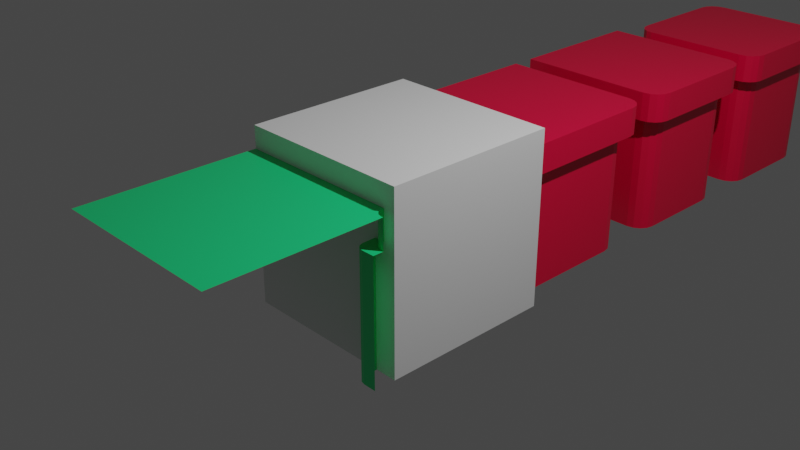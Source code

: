 # Source: blocks.blend  (saved by Blender 2.93.21; exported with 4.5.12 LTS)
import bpy
from mathutils import Matrix  # noqa: F401  (used for matrix-valued properties, if any)

bpy.ops.wm.read_factory_settings(use_empty=True)
scene = bpy.context.scene
scene.name = 'Scene'

# ---- collections
col_collection = bpy.data.collections.new('Collection'); scene.collection.children.link(col_collection)

# ---- materials (node trees are filled in below, after node groups)
mat_material_001 = bpy.data.materials.new('Material.001')
mat_material_001.alpha_threshold = 0.0
mat_material_001.use_transparent_shadow = False
mat_material_001.line_color = (0.0, 0.0, 0.0, 1.0)
mat_material_002 = bpy.data.materials.new('Material.002')
mat_material_002.alpha_threshold = 0.0
mat_material_002.use_transparent_shadow = False
mat_material_002.line_color = (0.0, 0.0, 0.0, 1.0)
mat_material_003 = bpy.data.materials.new('Material.003')
mat_material_003.alpha_threshold = 0.0
mat_material_003.use_transparent_shadow = False
mat_material_003.line_color = (0.0, 0.0, 0.0, 1.0)
mat_material_005 = bpy.data.materials.new('Material.005')
mat_material_005.alpha_threshold = 0.0
mat_material_005.use_transparent_shadow = False
mat_material_005.line_color = (0.0, 0.0, 0.0, 1.0)
mat_material_008 = bpy.data.materials.new('Material.008')
mat_material_008.alpha_threshold = 0.0
mat_material_008.use_transparent_shadow = False
mat_material_008.line_color = (0.0, 0.0, 0.0, 1.0)

# ---- material node trees
mat_material_001.use_nodes = True; mat_material_001.node_tree.nodes.clear()
_N = mat_material_001.node_tree.nodes; _L = mat_material_001.node_tree.links
n0 = _N.new('ShaderNodeOutputMaterial'); n0.name = 'Material Output'; n0.location = (300, 300)
n1 = _N.new('ShaderNodeBsdfPrincipled'); n1.name = 'Principled BSDF'; n1.location = (10, 300)
n1.distribution = 'GGX'
n1.subsurface_method = 'BURLEY'
n1.inputs[2].default_value = 0.4
n1.inputs[3].default_value = 1.45
n1.inputs[27].default_value = (0.0, 0.0, 0.0, 1.0)
n1.inputs[28].default_value = 1.0
_L.new(n1.outputs[0], n0.inputs[0])
n0.is_active_output = True
mat_material_002.use_nodes = True; mat_material_002.node_tree.nodes.clear()
_N = mat_material_002.node_tree.nodes; _L = mat_material_002.node_tree.links
n0 = _N.new('ShaderNodeOutputMaterial'); n0.name = 'Material Output'; n0.location = (300, 300)
n1 = _N.new('ShaderNodeBsdfPrincipled'); n1.name = 'Principled BSDF'; n1.location = (10, 300)
n1.distribution = 'GGX'
n1.subsurface_method = 'BURLEY'
n1.inputs[0].default_value = (0.8, 0.0, 0.04897, 1.0)
n1.inputs[2].default_value = 0.4
n1.inputs[3].default_value = 1.45
n1.inputs[27].default_value = (0.0, 0.0, 0.0, 1.0)
n1.inputs[28].default_value = 1.0
_L.new(n1.outputs[0], n0.inputs[0])
n0.is_active_output = True
mat_material_003.use_nodes = True; mat_material_003.node_tree.nodes.clear()
_N = mat_material_003.node_tree.nodes; _L = mat_material_003.node_tree.links
n0 = _N.new('ShaderNodeOutputMaterial'); n0.name = 'Material Output'; n0.location = (300, 300)
n1 = _N.new('ShaderNodeBsdfPrincipled'); n1.name = 'Principled BSDF'; n1.location = (10, 300)
n1.distribution = 'GGX'
n1.subsurface_method = 'BURLEY'
n1.inputs[0].default_value = (0.01383, 0.8, 0.2462, 1.0)
n1.inputs[2].default_value = 0.4
n1.inputs[3].default_value = 1.45
n1.inputs[27].default_value = (0.0, 0.0, 0.0, 1.0)
n1.inputs[28].default_value = 1.0
_L.new(n1.outputs[0], n0.inputs[0])
n0.is_active_output = True
mat_material_005.use_nodes = True; mat_material_005.node_tree.nodes.clear()
_N = mat_material_005.node_tree.nodes; _L = mat_material_005.node_tree.links
n0 = _N.new('ShaderNodeOutputMaterial'); n0.name = 'Material Output'; n0.location = (300, 300)
n1 = _N.new('ShaderNodeBsdfPrincipled'); n1.name = 'Principled BSDF'; n1.location = (10, 300)
n1.distribution = 'GGX'
n1.subsurface_method = 'BURLEY'
n1.inputs[0].default_value = (0.8, 0.0, 0.04897, 1.0)
n1.inputs[2].default_value = 0.4
n1.inputs[3].default_value = 1.45
n1.inputs[27].default_value = (0.0, 0.0, 0.0, 1.0)
n1.inputs[28].default_value = 1.0
_L.new(n1.outputs[0], n0.inputs[0])
n0.is_active_output = True
mat_material_008.use_nodes = True; mat_material_008.node_tree.nodes.clear()
_N = mat_material_008.node_tree.nodes; _L = mat_material_008.node_tree.links
n0 = _N.new('ShaderNodeOutputMaterial'); n0.name = 'Material Output'; n0.location = (300, 300)
n1 = _N.new('ShaderNodeBsdfPrincipled'); n1.name = 'Principled BSDF'; n1.location = (10, 300)
n1.distribution = 'GGX'
n1.subsurface_method = 'BURLEY'
n1.inputs[0].default_value = (0.8, 0.0, 0.04897, 1.0)
n1.inputs[2].default_value = 0.4
n1.inputs[3].default_value = 1.45
n1.inputs[27].default_value = (0.0, 0.0, 0.0, 1.0)
n1.inputs[28].default_value = 1.0
_L.new(n1.outputs[0], n0.inputs[0])
n0.is_active_output = True

# ---- world
world_world = bpy.data.worlds.new('World'); scene.world = world_world
world_world.use_nodes = True; world_world.node_tree.nodes.clear()
_N = world_world.node_tree.nodes; _L = world_world.node_tree.links
n0 = _N.new('ShaderNodeOutputWorld'); n0.name = 'World Output'; n0.location = (300, 300)
n1 = _N.new('ShaderNodeBackground'); n1.name = 'Background'; n1.location = (10, 300)
n1.inputs[0].default_value = (0.05088, 0.05088, 0.05088, 1.0)
_L.new(n1.outputs[0], n0.inputs[0])
n0.is_active_output = True
world_world.color = (0.05088, 0.05088, 0.05088)
world_world.use_sun_shadow = False
world_world.sun_shadow_jitter_overblur = 0.0

# ---- cameras
cam_camera = bpy.data.cameras.new('Camera')
cam_camera.clip_end = 100.0
cam_camera.ortho_scale = 7.314

# ---- lights
light_light = bpy.data.lights.new('Light', 'POINT')
light_light.transmission_factor = 0.0
light_light.energy = 1000.0
light_light.shadow_soft_size = 0.1
light_light.shadow_maximum_resolution = 0.006
light_light.use_absolute_resolution = True

# ---- meshes
me_cube_001 = bpy.data.meshes.new('Cube.001')
me_cube_001.from_pydata([(-1.0, -1.0, -1.0), (-1.0, -1.0, 1.0), (-1.0, 1.0, -1.0), (-1.0, 1.0, 1.0), (1.0, -1.0, -1.0), (1.0, -1.0, 1.0), (1.0, 1.0, -1.0), (1.0, 1.0, 1.0)], [], [(0, 1, 3, 2), (2, 3, 7, 6), (6, 7, 5, 4), (4, 5, 1, 0), (2, 6, 4, 0), (7, 3, 1, 5)])
_uv = me_cube_001.uv_layers.new(name='UVMap')
_uv.uv.foreach_set('vector', [0.375, 0.0, 0.625, 0.0, 0.625, 0.25, 0.375, 0.25, 0.375, 0.25, 0.625, 0.25, 0.625, 0.5, 0.375, 0.5, 0.375, 0.5, 0.625, 0.5, 0.625, 0.75, 0.375, 0.75, 0.375, 0.75, 0.625, 0.75, 0.625, 1.0, 0.375, 1.0, 0.125, 0.5, 0.375, 0.5, 0.375, 0.75, 0.125, 0.75, 0.625, 0.5, 0.875, 0.5, 0.875, 0.75, 0.625, 0.75])
me_cube_001.use_remesh_fix_poles = True
me_cube_001.use_remesh_preserve_attributes = False
me_cube_001.update()
me_cube_002 = bpy.data.meshes.new('Cube.002')
me_cube_002.from_pydata([(0.75, 1.0, 0.4159), (0.8688, 1.0, 0.75), (0.8688, 1.0, 0.4159), (-1.0, -1.0, 0.75), (0.8688, -1.0, 0.75), (-1.0, 1.0, 0.75), (0.75, -1.0, 0.4159), (0.75, 1.0, -1.0), (0.75, -1.0, -1.0), (0.8688, -1.0, 0.4159)], [], [(4, 1, 5, 3), (7, 0, 6, 8), (6, 0, 2, 9), (9, 2, 1, 4)])
_uv = me_cube_002.uv_layers.new(name='UVMap')
_uv.uv.foreach_set('vector', [0.625, 0.7205, 0.625, 0.5, 0.8455, 0.5, 0.8455, 0.7205, 0.4062, 0.5, 0.5832, 0.5, 0.5832, 0.7188, 0.4062, 0.7188, 0.5832, 0.7188, 0.5832, 0.5, 0.5832, 0.5, 0.5832, 0.7205, 0.5832, 0.7205, 0.5832, 0.5, 0.625, 0.5, 0.625, 0.7205])
me_cube_002.materials.append(mat_material_001)
me_cube_002.use_remesh_preserve_volume = False
me_cube_002.use_remesh_preserve_attributes = False
me_cube_002.use_mirror_vertex_groups = False
me_cube_002.update()
me_cube_003 = bpy.data.meshes.new('Cube.003')
me_cube_003.from_pydata([(-1.0, -1.0, 0.75), (0.8688, -1.0, 0.75), (-1.0, 0.8688, 0.75), (0.75, -1.0, 0.4159), (-0.07824, -0.07824, 0.75), (0.75, -1.0, -1.0), (-1.0, 0.75, -1.0), (-1.0, 0.75, 0.4159), (0.8688, -1.0, 0.4159), (-1.0, 0.8688, 0.4159), (0.75, 0.5312, 0.4159), (0.5312, 0.75, 0.4159), (0.7333, 0.6149, 0.4159), (0.6859, 0.6859, 0.4159), (0.6149, 0.7333, 0.4159), (0.8688, 0.6506, 0.75), (0.6506, 0.8688, 0.75), (0.8522, 0.7341, 0.75), (0.8049, 0.8049, 0.75), (0.7341, 0.8522, 0.75), (0.65, 0.8688, 0.4159), (0.8688, 0.65, 0.4159), (0.7337, 0.8522, 0.4159), (0.8047, 0.8047, 0.4159), (0.8522, 0.7337, 0.4159), (0.5318, 0.75, -1.0), (0.75, 0.5318, -1.0), (0.6153, 0.7334, -1.0), (0.6861, 0.6861, -1.0), (0.7334, 0.6153, -1.0)], [], [(1, 15, 4), (6, 7, 11, 25), (2, 16, 20, 9), (26, 10, 3, 5), (8, 21, 15, 1), (3, 10, 21, 8), (11, 20, 22, 14), (14, 22, 23, 13), (13, 23, 24, 12), (12, 24, 21, 10), (10, 26, 29, 12), (12, 29, 28, 13), (13, 28, 27, 14), (14, 27, 25, 11), (15, 21, 24, 17), (17, 24, 23, 18), (18, 23, 22, 19), (19, 22, 20, 16), (9, 20, 11, 7), (15, 17, 4), (17, 18, 4), (18, 19, 4), (19, 16, 4), (16, 2, 4), (2, 0, 4), (0, 1, 4)])
_uv = me_cube_003.uv_layers.new(name='UVMap')
_uv.uv.foreach_set('vector', [0.625, 0.7205, 0.625, 0.5257, 0.7367, 0.6117, 0.4062, 0.2812, 0.5832, 0.2812, 0.5832, 0.4726, 0.4062, 0.4727, 0.625, 0.2795, 0.625, 0.4743, 0.5832, 0.4742, 0.5832, 0.2795, 0.4062, 0.5273, 0.5832, 0.5274, 0.5832, 0.7188, 0.4062, 0.7188, 0.5832, 0.7205, 0.5832, 0.5258, 0.625, 0.5257, 0.625, 0.7205, 0.5832, 0.7188, 0.5832, 0.5274, 0.5832, 0.5258, 0.5832, 0.7205, 0.5832, 0.4726, 0.5832, 0.4742, 0.5832, 0.485, 0.5832, 0.484, 0.5832, 0.484, 0.5832, 0.485, 0.5832, 0.5, 0.5832, 0.5, 0.5832, 0.5, 0.5832, 0.5, 0.5832, 0.515, 0.5832, 0.516, 0.5832, 0.516, 0.5832, 0.515, 0.5832, 0.5258, 0.5832, 0.5274, 0.5832, 0.5274, 0.4062, 0.5273, 0.4062, 0.5168, 0.5832, 0.516, 0.5832, 0.516, 0.4062, 0.5168, 0.4062, 0.5, 0.5832, 0.5, 0.5832, 0.5, 0.4062, 0.5, 0.4062, 0.4832, 0.5832, 0.484, 0.5832, 0.484, 0.4062, 0.4832, 0.4062, 0.4727, 0.5832, 0.4726, 0.625, 0.5257, 0.5832, 0.5258, 0.5832, 0.515, 0.625, 0.5159, 0.625, 0.5159, 0.5832, 0.515, 0.5832, 0.5, 0.625, 0.5, 0.625, 0.5, 0.5832, 0.5, 0.5832, 0.485, 0.625, 0.4841, 0.625, 0.4841, 0.5832, 0.485, 0.5832, 0.4742, 0.625, 0.4743, 0.5832, 0.2795, 0.5832, 0.4742, 0.5832, 0.4726, 0.5832, 0.2812, 0.625, 0.5257, 0.627, 0.5159, 0.7367, 0.6117, 0.627, 0.5159, 0.6325, 0.5075, 0.7367, 0.6117, 0.6325, 0.5075, 0.6409, 0.502, 0.7367, 0.6117, 0.6409, 0.502, 0.6507, 0.5, 0.7367, 0.6117, 0.6507, 0.5, 0.8455, 0.5, 0.7367, 0.6117, 0.8455, 0.5, 0.8455, 0.7205, 0.7367, 0.6117, 0.8455, 0.7205, 0.625, 0.7205, 0.7367, 0.6117])
me_cube_003.materials.append(mat_material_002)
me_cube_003.use_remesh_preserve_volume = False
me_cube_003.use_remesh_preserve_attributes = False
me_cube_003.use_mirror_vertex_groups = False
me_cube_003.update()
me_cube_004 = bpy.data.meshes.new('Cube.004')
me_cube_004.from_pydata([(-1.0, -1.0, 0.75), (0.8688, -1.0, 0.75), (-1.0, 1.0, 0.75), (0.75, -1.0, 0.4159), (0.75, -1.0, -1.0), (0.8688, -1.0, 0.4159), (1.0, -0.75, 0.4159), (1.0, -0.8688, 0.75), (1.0, -0.8688, 0.4159), (1.0, 1.0, 0.75), (1.0, -0.75, -1.0), (0.8499, -0.75, 0.4159), (0.75, -0.8499, 0.4159), (0.7999, -0.7634, 0.4159), (0.7634, -0.7999, 0.4159), (0.8496, -0.75, -1.0), (0.75, -0.8496, -1.0), (0.7998, -0.7633, -1.0), (0.7633, -0.7998, -1.0), (0.8688, -0.9687, 0.4159), (0.9687, -0.8688, 0.4159), (0.8822, -0.9188, 0.4159), (0.9188, -0.8822, 0.4159), (0.8688, -0.9684, 0.75), (0.9684, -0.8688, 0.75), (0.8688, -0.7767, 0.75), (0.7767, -0.8688, 0.75), (0.8822, -0.9186, 0.75), (0.9186, -0.8822, 0.75), (0.8694, -0.8694, 0.75), (0.9664, 0.04778, 0.75), (-0.04778, -0.9664, 0.75)], [], [(0, 1, 31), (26, 25, 2), (6, 8, 20, 11), (23, 1, 5, 19), (8, 7, 24, 20), (12, 3, 4, 16), (5, 3, 12, 19), (25, 24, 30), (12, 16, 18, 14), (14, 18, 17, 13), (13, 17, 15, 11), (20, 24, 28, 22), (22, 28, 27, 21), (21, 27, 23, 19), (19, 12, 14, 21), (21, 14, 13, 22), (22, 13, 11, 20), (11, 15, 10, 6), (25, 9, 2), (0, 26, 2), (23, 27, 29), (27, 28, 29), (28, 24, 29), (24, 25, 29), (25, 26, 29), (26, 23, 29), (24, 7, 30), (7, 9, 30), (9, 25, 30), (1, 23, 31), (23, 26, 31), (26, 0, 31)])
_uv = me_cube_004.uv_layers.new(name='UVMap')
_uv.uv.foreach_set('vector', [0.8455, 0.7205, 0.625, 0.7205, 0.7332, 0.7168, 0.6359, 0.706, 0.625, 0.6959, 0.7361, 0.6022, 0.5832, 0.5, 0.5832, 0.5, 0.5832, 0.5035, 0.5832, 0.5086, 0.625, 0.717, 0.625, 0.7205, 0.5832, 0.7205, 0.5832, 0.717, 0.5832, 0.5, 0.625, 0.7205, 0.625, 0.7205, 0.5832, 0.5526, 0.5832, 0.7101, 0.5832, 0.7188, 0.4062, 0.7188, 0.4062, 0.7023, 0.5832, 0.7205, 0.5832, 0.7188, 0.5832, 0.7101, 0.5832, 0.717, 0.6359, 0.5145, 0.625, 0.5035, 0.7332, 0.5106, 0.5832, 0.7101, 0.4062, 0.7023, 0.4062, 0.6969, 0.5832, 0.7073, 0.5832, 0.7073, 0.4062, 0.6969, 0.4062, 0.6914, 0.5832, 0.7044, 0.5832, 0.5, 0.4062, 0.7188, 0.4062, 0.7188, 0.5832, 0.5, 0.5832, 0.5526, 0.625, 0.7205, 0.625, 0.7205, 0.5832, 0.6366, 0.5832, 0.706, 0.625, 0.706, 0.625, 0.7115, 0.5832, 0.7115, 0.5832, 0.7115, 0.625, 0.7115, 0.625, 0.717, 0.5832, 0.717, 0.5832, 0.717, 0.5832, 0.7101, 0.5832, 0.7068, 0.5832, 0.7112, 0.5832, 0.7112, 0.5832, 0.7068, 0.5832, 0.7048, 0.5832, 0.706, 0.5832, 0.5095, 0.5832, 0.5122, 0.5832, 0.5086, 0.5832, 0.5035, 0.5832, 0.5, 0.4062, 0.7188, 0.4062, 0.7188, 0.5832, 0.5, 0.625, 0.6959, 0.625, 0.5, 0.7361, 0.6022, 0.8455, 0.706, 0.6359, 0.706, 0.7361, 0.6022, 0.625, 0.717, 0.625, 0.7115, 0.6275, 0.7084, 0.625, 0.7115, 0.625, 0.7075, 0.6275, 0.7084, 0.625, 0.7075, 0.625, 0.706, 0.6275, 0.7084, 0.625, 0.706, 0.625, 0.706, 0.6275, 0.7084, 0.625, 0.706, 0.6359, 0.706, 0.6275, 0.7084, 0.6359, 0.706, 0.625, 0.717, 0.6275, 0.7084, 0.625, 0.5035, 0.625, 0.5, 0.7332, 0.5106, 0.625, 0.5, 0.8455, 0.5145, 0.7332, 0.5106, 0.8455, 0.5145, 0.6359, 0.5145, 0.7332, 0.5106, 0.625, 0.7205, 0.625, 0.717, 0.7332, 0.7168, 0.625, 0.717, 0.6359, 0.706, 0.7332, 0.7168, 0.6359, 0.706, 0.8455, 0.7205, 0.7332, 0.7168])
me_cube_004.materials.append(mat_material_003)
me_cube_004.use_remesh_preserve_volume = False
me_cube_004.use_remesh_preserve_attributes = False
me_cube_004.use_mirror_vertex_groups = False
me_cube_004.update()
me_cube_005 = bpy.data.meshes.new('Cube.005')
me_cube_005.from_pydata([(-1.0, 0.8688, 0.75), (-1.0, 0.75, -1.0), (-1.0, 0.75, 0.4159), (-1.0, 0.8688, 0.4159), (0.75, 0.5312, 0.4159), (0.5312, 0.75, 0.4159), (0.7333, 0.6149, 0.4159), (0.6859, 0.6859, 0.4159), (0.6149, 0.7333, 0.4159), (0.8688, 0.6506, 0.75), (0.65, 0.8688, 0.4159), (0.8688, 0.65, 0.4159), (0.7337, 0.8522, 0.4159), (0.8047, 0.8047, 0.4159), (0.8522, 0.7337, 0.4159), (0.5318, 0.75, -1.0), (0.75, 0.5318, -1.0), (0.6153, 0.7334, -1.0), (0.6861, 0.6861, -1.0), (0.7334, 0.6153, -1.0), (-1.0, -0.8688, 0.75), (-1.0, -0.75, 0.4159), (-1.0, -0.75, -1.0), (-1.0, -0.8688, 0.4159), (0.5312, -0.75, 0.4159), (0.75, -0.5312, 0.4159), (0.6149, -0.7333, 0.4159), (0.6859, -0.6859, 0.4159), (0.7333, -0.6149, 0.4159), (0.8688, -0.6506, 0.75), (0.8688, -0.65, 0.4159), (0.65, -0.8688, 0.4159), (0.8522, -0.7337, 0.4159), (0.8047, -0.8047, 0.4159), (0.7337, -0.8522, 0.4159), (0.75, -0.5318, -1.0), (0.5318, -0.75, -1.0), (0.7334, -0.6153, -1.0), (0.6861, -0.6861, -1.0), (0.6153, -0.7334, -1.0), (0.7341, -0.8522, 0.75), (0.8522, -0.7341, 0.75), (0.8049, -0.8049, 0.75), (0.6506, 0.8688, 0.75), (0.8522, 0.7341, 0.75), (0.8049, 0.8049, 0.75), (0.75, 0.8413, 0.4159), (0.7341, 0.8522, 0.75), (0.6506, -0.8688, 0.75), (0.75, -0.8413, 0.4159), (0.75, -0.6316, 0.4159), (0.75, -0.75, 0.4159), (0.75, 0.6316, 0.4159), (0.75, 0.75, 0.4159), (-0.09218, 1.698e-08, 0.75), (0.8051, -4.312e-09, 0.4159)], [], [(1, 2, 5, 15), (10, 3, 0, 43), (5, 10, 12, 8), (8, 12, 46, 53, 7), (7, 53, 52, 6), (4, 6, 52), (16, 19, 6, 4), (6, 19, 18, 7), (7, 18, 17, 8), (8, 17, 15, 5), (11, 14, 44, 9), (44, 14, 13, 45), (45, 13, 46, 12, 47), (47, 12, 10, 43), (3, 10, 5, 2), (36, 24, 21, 22), (20, 23, 31, 48), (21, 24, 31, 23), (50, 28, 25), (51, 27, 28, 50), (49, 34, 26, 27, 51), (26, 34, 31, 24), (24, 36, 39, 26), (26, 39, 38, 27), (27, 38, 37, 28), (25, 28, 37, 35), (48, 31, 34, 40), (40, 34, 49, 33, 42), (33, 32, 41, 42), (29, 41, 32, 30), (16, 4, 25, 35), (11, 9, 29, 30), (9, 44, 54), (44, 45, 54), (45, 47, 54), (47, 43, 54), (43, 0, 54), (0, 20, 54), (20, 48, 54), (48, 40, 54), (40, 42, 54), (42, 41, 54), (41, 29, 54), (29, 9, 54), (11, 30, 55), (30, 32, 55), (32, 33, 55), (33, 49, 55), (49, 51, 55), (51, 50, 55), (50, 25, 55), (25, 4, 55), (4, 52, 55), (52, 53, 55), (53, 46, 55), (46, 13, 55), (13, 14, 55), (14, 11, 55)])
_uv = me_cube_005.uv_layers.new(name='UVMap')
_uv.uv.foreach_set('vector', [0.4062, 0.2812, 0.5832, 0.2812, 0.5832, 0.4726, 0.4062, 0.4727, 0.5832, 0.4742, 0.5832, 0.2795, 0.625, 0.2795, 0.625, 0.4743, 0.5832, 0.4726, 0.5832, 0.4742, 0.5832, 0.485, 0.5832, 0.484, 0.5832, 0.484, 0.5832, 0.485, 0.5832, 0.4884, 0.5832, 0.5, 0.5832, 0.5, 0.5832, 0.5, 0.5832, 0.5, 0.5832, 0.5158, 0.5832, 0.516, 0.5832, 0.5274, 0.5832, 0.516, 0.5832, 0.5158, 0.4062, 0.5273, 0.4062, 0.5168, 0.5832, 0.516, 0.5832, 0.5274, 0.5832, 0.516, 0.4062, 0.5168, 0.4062, 0.5, 0.5832, 0.5, 0.5832, 0.5, 0.4062, 0.5, 0.4062, 0.4832, 0.5832, 0.484, 0.5832, 0.484, 0.4062, 0.4832, 0.4062, 0.4727, 0.5832, 0.4726, 0.5832, 0.5258, 0.5832, 0.515, 0.625, 0.5159, 0.625, 0.5257, 0.625, 0.5159, 0.5832, 0.515, 0.5832, 0.5, 0.625, 0.5, 0.625, 0.5, 0.5832, 0.5, 0.5832, 0.4884, 0.5832, 0.485, 0.625, 0.4841, 0.625, 0.4841, 0.5832, 0.485, 0.5832, 0.4742, 0.625, 0.4743, 0.5832, 0.2795, 0.5832, 0.4742, 0.5832, 0.4726, 0.5832, 0.2812, 0.4062, 0.5273, 0.5832, 0.5274, 0.5832, 0.7188, 0.4062, 0.7188, 0.625, 0.7205, 0.5832, 0.7205, 0.5832, 0.7205, 0.625, 0.7205, 0.5832, 0.7188, 0.5832, 0.5274, 0.5832, 0.5258, 0.5832, 0.7205, 0.5832, 0.4842, 0.5832, 0.484, 0.5832, 0.4726, 0.5832, 0.5, 0.5832, 0.5, 0.5832, 0.484, 0.5832, 0.4842, 0.5832, 0.5116, 0.5832, 0.515, 0.5832, 0.516, 0.5832, 0.5, 0.5832, 0.5, 0.5832, 0.516, 0.5832, 0.515, 0.5832, 0.5258, 0.5832, 0.5274, 0.5832, 0.5274, 0.4062, 0.5273, 0.4062, 0.5168, 0.5832, 0.516, 0.5832, 0.516, 0.4062, 0.5168, 0.4062, 0.5, 0.5832, 0.5, 0.5832, 0.5, 0.4062, 0.5, 0.4062, 0.4832, 0.5832, 0.484, 0.5832, 0.4726, 0.5832, 0.484, 0.4062, 0.4832, 0.4062, 0.4727, 0.625, 0.5257, 0.5832, 0.5258, 0.5832, 0.5258, 0.625, 0.5159, 0.625, 0.5159, 0.5832, 0.515, 0.5832, 0.515, 0.5832, 0.515, 0.625, 0.5, 0.5832, 0.5, 0.5832, 0.5, 0.625, 0.4841, 0.625, 0.5, 0.625, 0.4743, 0.625, 0.4841, 0.5832, 0.485, 0.5832, 0.4742, 0.4062, 0.5273, 0.5832, 0.5274, 0.5832, 0.4726, 0.4062, 0.4727, 0.5832, 0.5258, 0.625, 0.5257, 0.625, 0.4743, 0.5832, 0.4742, 0.625, 0.5257, 0.625, 0.5159, 0.625, 0.5, 0.625, 0.5159, 0.625, 0.5, 0.625, 0.5, 0.625, 0.5, 0.625, 0.4841, 0.625, 0.5, 0.625, 0.4841, 0.625, 0.4743, 0.625, 0.5, 0.625, 0.4743, 0.625, 0.2795, 0.625, 0.5, 0.625, 0.2795, 0.625, 0.7205, 0.625, 0.5, 0.625, 0.7205, 0.625, 0.5257, 0.625, 0.5, 0.625, 0.5257, 0.625, 0.5159, 0.625, 0.5, 0.625, 0.5159, 0.625, 0.5, 0.625, 0.5, 0.625, 0.5, 0.625, 0.4841, 0.625, 0.5, 0.625, 0.4841, 0.625, 0.4743, 0.625, 0.5, 0.625, 0.4743, 0.625, 0.5257, 0.625, 0.5, 0.5832, 0.5258, 0.5832, 0.4742, 0.5832, 0.5, 0.5832, 0.4742, 0.5832, 0.485, 0.5832, 0.5, 0.5832, 0.485, 0.5832, 0.5, 0.5832, 0.5, 0.5832, 0.5, 0.5832, 0.515, 0.5832, 0.5, 0.5832, 0.515, 0.5832, 0.5, 0.5832, 0.5, 0.5832, 0.5, 0.5832, 0.4842, 0.5832, 0.5, 0.5832, 0.4842, 0.5832, 0.4726, 0.5832, 0.5, 0.5832, 0.4726, 0.5832, 0.5274, 0.5832, 0.5, 0.5832, 0.5274, 0.5832, 0.5158, 0.5832, 0.5, 0.5832, 0.5158, 0.5832, 0.5, 0.5832, 0.5, 0.5832, 0.5, 0.5832, 0.4884, 0.5832, 0.5, 0.5832, 0.4884, 0.5832, 0.5, 0.5832, 0.5, 0.5832, 0.5, 0.5832, 0.515, 0.5832, 0.5, 0.5832, 0.515, 0.5832, 0.5258, 0.5832, 0.5])
me_cube_005.materials.append(mat_material_005)
me_cube_005.use_remesh_preserve_volume = False
me_cube_005.use_remesh_preserve_attributes = False
me_cube_005.use_mirror_vertex_groups = False
me_cube_005.update()
me_cube_008 = bpy.data.meshes.new('Cube.008')
me_cube_008.from_pydata([(0.75, 0.5312, 0.4159), (0.5312, 0.75, 0.4159), (0.7333, 0.6149, 0.4159), (0.6859, 0.6859, 0.4159), (0.6149, 0.7333, 0.4159), (0.8688, 0.6506, 0.75), (0.65, 0.8688, 0.4159), (0.8688, 0.65, 0.4159), (0.7337, 0.8522, 0.4159), (0.8047, 0.8047, 0.4159), (0.8522, 0.7337, 0.4159), (0.5318, 0.75, -1.0), (0.75, 0.5318, -1.0), (0.6153, 0.7334, -1.0), (0.6861, 0.6861, -1.0), (0.7334, 0.6153, -1.0), (0.5312, -0.75, 0.4159), (0.75, -0.5312, 0.4159), (0.6149, -0.7333, 0.4159), (0.6859, -0.6859, 0.4159), (0.7333, -0.6149, 0.4159), (0.8688, -0.6506, 0.75), (0.8688, -0.65, 0.4159), (0.65, -0.8688, 0.4159), (0.8522, -0.7337, 0.4159), (0.8047, -0.8047, 0.4159), (0.7337, -0.8522, 0.4159), (0.75, -0.5318, -1.0), (0.5318, -0.75, -1.0), (0.7334, -0.6153, -1.0), (0.6861, -0.6861, -1.0), (0.6153, -0.7334, -1.0), (0.7341, -0.8522, 0.75), (0.8522, -0.7341, 0.75), (0.8049, -0.8049, 0.75), (0.6506, 0.8688, 0.75), (0.8522, 0.7341, 0.75), (0.8049, 0.8049, 0.75), (0.75, 0.8413, 0.4159), (0.7341, 0.8522, 0.75), (0.6506, -0.8688, 0.75), (0.75, -0.8413, 0.4159), (0.75, -0.6316, 0.4159), (0.75, -0.75, 0.4159), (0.75, 0.6316, 0.4159), (0.75, 0.75, 0.4159), (0.8051, -4.312e-09, 0.4159), (-0.75, -0.5312, 0.4159), (-0.5312, -0.75, 0.4159), (-0.7333, -0.6149, 0.4159), (-0.6859, -0.6859, 0.4159), (-0.6149, -0.7333, 0.4159), (-0.8688, -0.6506, 0.75), (-0.65, -0.8688, 0.4159), (-0.8688, -0.65, 0.4159), (-0.7337, -0.8522, 0.4159), (-0.8047, -0.8047, 0.4159), (-0.8522, -0.7337, 0.4159), (-0.5318, -0.75, -1.0), (-0.75, -0.5318, -1.0), (-0.6153, -0.7334, -1.0), (-0.6861, -0.6861, -1.0), (-0.7334, -0.6153, -1.0), (-0.5312, 0.75, 0.4159), (-0.75, 0.5312, 0.4159), (-0.6149, 0.7333, 0.4159), (-0.6859, 0.6859, 0.4159), (-0.7333, 0.6149, 0.4159), (-0.8688, 0.6506, 0.75), (-0.8688, 0.65, 0.4159), (-0.65, 0.8688, 0.4159), (-0.8522, 0.7337, 0.4159), (-0.8047, 0.8047, 0.4159), (-0.7337, 0.8522, 0.4159), (-0.75, 0.5318, -1.0), (-0.5318, 0.75, -1.0), (-0.7334, 0.6153, -1.0), (-0.6861, 0.6861, -1.0), (-0.6153, 0.7334, -1.0), (-0.7341, 0.8522, 0.75), (-0.8522, 0.7341, 0.75), (-0.8049, 0.8049, 0.75), (-0.6506, -0.8688, 0.75), (-0.8522, -0.7341, 0.75), (-0.8049, -0.8049, 0.75), (-0.75, -0.8413, 0.4159), (-0.7341, -0.8522, 0.75), (-0.6506, 0.8688, 0.75), (-0.75, 0.8413, 0.4159), (-0.75, 0.6316, 0.4159), (-0.75, -0.6316, 0.4159), (-0.75, -0.75, 0.4159), (-0.8051, 4.312e-09, 0.4159), (0.8413, 0.75, 0.4159), (-0.8413, -0.75, 0.4159), (0.8413, -0.75, 0.4159), (-0.8413, 0.75, 0.4159), (1.018e-08, 0.08271, 0.75), (2.258e-08, 0.09507, 0.75), (-1.024e-08, -0.07166, 0.75), (7.476e-08, 0.1078, 0.75), (-2.28e-08, -0.08271, 0.75), (-2.258e-08, -0.09507, 0.75), (-7.476e-08, -0.1078, 0.75), (0.0, 0.06241, 0.75), (0.8048, -0.75, 0.4159), (-0.8048, 0.75, 0.4159), (0.8048, 0.75, 0.4159), (-0.756, 0.75, 0.4159), (-0.8048, -0.75, 0.4159), (-0.6316, -0.75, 0.4159), (0.6316, -0.75, 0.4159), (-0.6316, 0.75, 0.4159), (0.6316, 0.75, 0.4159), (-1.078e-09, -0.8051, 0.4159), (0.0, 0.8051, 0.4159)], [], [(4, 1, 113), (4, 113, 45, 3), (3, 45, 44, 2), (0, 2, 44), (12, 15, 2, 0), (2, 15, 14, 3), (3, 14, 13, 4), (1, 4, 13, 11), (7, 10, 36, 5), (9, 37, 36, 10, 93), (39, 37, 9, 38, 8), (39, 8, 6, 35), (42, 20, 17), (43, 19, 20, 42), (18, 19, 43, 111), (18, 111, 16), (28, 31, 18, 16), (18, 31, 30, 19), (19, 30, 29, 20), (17, 20, 29, 27), (23, 26, 32, 40), (41, 25, 34, 32, 26), (24, 33, 34, 25, 95), (21, 33, 24, 22), (12, 0, 17, 27), (7, 5, 21, 22), (104, 5, 36), (97, 104, 36, 37), (98, 97, 37, 39), (98, 39, 35, 100), (40, 103, 82), (40, 32, 102, 103), (32, 34, 101, 102), (34, 33, 99, 101), (99, 33, 21), (21, 5, 104, 99), (7, 22, 46), (22, 24, 46), (24, 95, 105, 46), (105, 43, 46), (42, 46, 43), (42, 17, 46), (17, 0, 46), (0, 44, 46), (45, 46, 44), (46, 45, 107), (10, 46, 107, 93), (10, 7, 46), (48, 110, 51), (50, 51, 110, 91), (50, 91, 90, 49), (47, 49, 90), (59, 62, 49, 47), (49, 62, 61, 50), (50, 61, 60, 51), (48, 51, 60, 58), (54, 57, 83, 52), (56, 84, 83, 57, 94), (84, 56, 85, 55, 86), (82, 86, 55, 53), (89, 67, 64), (108, 66, 67, 89), (65, 66, 108, 112), (63, 65, 112), (78, 65, 63, 75), (65, 78, 77, 66), (66, 77, 76, 67), (64, 67, 76, 74), (70, 73, 79, 87), (81, 79, 73, 88, 72), (80, 81, 72, 96, 71), (68, 80, 71, 69), (59, 47, 64, 74), (54, 52, 68, 69), (52, 83, 99), (101, 99, 83, 84), (102, 101, 84, 86), (103, 102, 86, 82), (87, 100, 35), (87, 79, 98, 100), (79, 81, 97, 98), (81, 80, 104, 97), (104, 80, 68), (68, 52, 99, 104), (54, 69, 92), (69, 71, 92), (92, 71, 96, 106), (106, 108, 92), (92, 108, 89), (89, 64, 92), (64, 47, 92), (47, 90, 92), (92, 90, 91), (92, 91, 109), (57, 92, 109, 94), (57, 54, 92), (11, 75, 63, 1), (35, 6, 70, 87), (82, 53, 23, 40), (28, 16, 48, 58), (109, 91, 114), (91, 110, 114), (110, 48, 114), (48, 16, 114), (16, 111, 114), (111, 43, 114), (43, 105, 114), (105, 95, 114), (95, 25, 114), (25, 41, 114), (41, 26, 114), (26, 23, 114), (23, 53, 114), (53, 55, 114), (55, 85, 114), (85, 56, 114), (56, 94, 114), (94, 109, 114), (6, 8, 115), (8, 38, 115), (38, 9, 115), (9, 93, 115), (93, 107, 115), (107, 45, 115), (45, 113, 115), (113, 1, 115), (1, 63, 115), (63, 112, 115), (112, 108, 115), (108, 106, 115), (106, 96, 115), (96, 72, 115), (72, 88, 115), (88, 73, 115), (73, 70, 115), (70, 6, 115)])
_uv = me_cube_008.uv_layers.new(name='UVMap')
_uv.uv.foreach_set('vector', [0.5832, 0.484, 0.5832, 0.4726, 0.5832, 0.4842, 0.5832, 0.484, 0.5832, 0.4842, 0.5832, 0.5, 0.5832, 0.5, 0.5832, 0.5, 0.5832, 0.5, 0.5832, 0.5158, 0.5832, 0.516, 0.5832, 0.5274, 0.5832, 0.516, 0.5832, 0.5158, 0.4062, 0.5273, 0.4062, 0.5168, 0.5832, 0.516, 0.5832, 0.5274, 0.5832, 0.516, 0.4062, 0.5168, 0.4062, 0.5, 0.5832, 0.5, 0.5832, 0.5, 0.4062, 0.5, 0.4062, 0.4832, 0.5832, 0.484, 0.5832, 0.4726, 0.5832, 0.484, 0.4062, 0.4832, 0.4062, 0.4727, 0.5832, 0.5258, 0.5832, 0.515, 0.625, 0.5159, 0.625, 0.5257, 0.5832, 0.5, 0.625, 0.5, 0.625, 0.5159, 0.5832, 0.515, 0.5832, 0.5116, 0.625, 0.4841, 0.625, 0.5, 0.5832, 0.5, 0.5832, 0.4884, 0.5832, 0.485, 0.625, 0.4841, 0.5832, 0.485, 0.5832, 0.4742, 0.625, 0.4743, 0.5832, 0.4842, 0.5832, 0.484, 0.5832, 0.4726, 0.5832, 0.5, 0.5832, 0.5, 0.5832, 0.484, 0.5832, 0.4842, 0.5832, 0.516, 0.5832, 0.5, 0.5832, 0.5, 0.5832, 0.5158, 0.5832, 0.516, 0.5832, 0.5158, 0.5832, 0.5274, 0.4062, 0.5273, 0.4062, 0.5168, 0.5832, 0.516, 0.5832, 0.5274, 0.5832, 0.516, 0.4062, 0.5168, 0.4062, 0.5, 0.5832, 0.5, 0.5832, 0.5, 0.4062, 0.5, 0.4062, 0.4832, 0.5832, 0.484, 0.5832, 0.4726, 0.5832, 0.484, 0.4062, 0.4832, 0.4062, 0.4727, 0.5832, 0.5258, 0.5832, 0.5258, 0.625, 0.5159, 0.625, 0.5257, 0.5832, 0.515, 0.5832, 0.515, 0.625, 0.5, 0.625, 0.5159, 0.5832, 0.515, 0.5832, 0.5, 0.625, 0.4841, 0.625, 0.5, 0.5832, 0.5, 0.5832, 0.5, 0.625, 0.4743, 0.625, 0.4841, 0.5832, 0.485, 0.5832, 0.4742, 0.4062, 0.5273, 0.5832, 0.5274, 0.5832, 0.4726, 0.4062, 0.4727, 0.5832, 0.5258, 0.625, 0.5257, 0.625, 0.4743, 0.5832, 0.4742, 0.625, 0.5025, 0.625, 0.5257, 0.625, 0.5159, 0.625, 0.5, 0.625, 0.5016, 0.625, 0.5159, 0.625, 0.5, 0.625, 0.4982, 0.625, 0.5, 0.625, 0.5, 0.625, 0.4841, 0.625, 0.4982, 0.625, 0.4841, 0.625, 0.4743, 0.625, 0.4968, 0.625, 0.5257, 0.625, 0.5032, 0.625, 0.6793, 0.625, 0.5257, 0.625, 0.5159, 0.625, 0.5018, 0.625, 0.5032, 0.625, 0.5159, 0.625, 0.5, 0.625, 0.5, 0.625, 0.5018, 0.625, 0.5, 0.625, 0.4841, 0.625, 0.4984, 0.625, 0.5, 0.625, 0.4984, 0.625, 0.4841, 0.625, 0.4743, 0.625, 0.4743, 0.625, 0.5257, 0.625, 0.5025, 0.625, 0.4975, 0.5832, 0.5258, 0.5832, 0.4742, 0.5832, 0.5, 0.5832, 0.4742, 0.5832, 0.485, 0.5832, 0.5, 0.5832, 0.485, 0.5832, 0.4884, 0.5832, 0.5, 0.5832, 0.5, 0.5832, 0.5, 0.5832, 0.5134, 0.5832, 0.5, 0.5832, 0.4842, 0.5832, 0.5, 0.5832, 0.5, 0.5832, 0.4842, 0.5832, 0.4726, 0.5832, 0.5, 0.5832, 0.4726, 0.5832, 0.5274, 0.5832, 0.5, 0.5832, 0.5274, 0.5832, 0.5158, 0.5832, 0.5, 0.5832, 0.5, 0.5832, 0.5, 0.5832, 0.5158, 0.5832, 0.5, 0.5832, 0.4897, 0.5832, 0.5, 0.5832, 0.515, 0.5832, 0.5, 0.5832, 0.5, 0.5832, 0.5116, 0.5832, 0.515, 0.5832, 0.5258, 0.5832, 0.5, 0.5832, 0.4726, 0.5832, 0.4842, 0.5832, 0.484, 0.5832, 0.5, 0.5832, 0.484, 0.5832, 0.4842, 0.5832, 0.5, 0.5832, 0.5, 0.5832, 0.5, 0.5832, 0.5158, 0.5832, 0.516, 0.5832, 0.5274, 0.5832, 0.516, 0.5832, 0.5158, 0.4062, 0.5273, 0.4062, 0.5168, 0.5832, 0.516, 0.5832, 0.5274, 0.5832, 0.516, 0.4062, 0.5168, 0.4062, 0.5, 0.5832, 0.5, 0.5832, 0.5, 0.4062, 0.5, 0.4062, 0.4832, 0.5832, 0.484, 0.5832, 0.4726, 0.5832, 0.484, 0.4062, 0.4832, 0.4062, 0.4727, 0.5832, 0.5258, 0.5832, 0.515, 0.625, 0.5159, 0.625, 0.5257, 0.5832, 0.5, 0.625, 0.5, 0.625, 0.5159, 0.5832, 0.515, 0.5832, 0.5116, 0.625, 0.5, 0.5832, 0.5, 0.5832, 0.4884, 0.5832, 0.485, 0.625, 0.4841, 0.625, 0.4743, 0.625, 0.4841, 0.5832, 0.485, 0.5832, 0.4742, 0.5832, 0.4842, 0.5832, 0.484, 0.5832, 0.4726, 0.5832, 0.5, 0.5832, 0.5, 0.5832, 0.484, 0.5832, 0.4842, 0.5832, 0.516, 0.5832, 0.5, 0.5832, 0.5, 0.5832, 0.5158, 0.5832, 0.5274, 0.5832, 0.516, 0.5832, 0.5158, 0.4062, 0.5168, 0.5832, 0.516, 0.5832, 0.5274, 0.4062, 0.5273, 0.5832, 0.516, 0.4062, 0.5168, 0.4062, 0.5, 0.5832, 0.5, 0.5832, 0.5, 0.4062, 0.5, 0.4062, 0.4832, 0.5832, 0.484, 0.5832, 0.4726, 0.5832, 0.484, 0.4062, 0.4832, 0.4062, 0.4727, 0.5832, 0.5258, 0.5832, 0.5258, 0.625, 0.5159, 0.625, 0.5257, 0.625, 0.5, 0.625, 0.5159, 0.5832, 0.515, 0.5832, 0.515, 0.5832, 0.515, 0.625, 0.4841, 0.625, 0.5, 0.5832, 0.5, 0.5832, 0.5, 0.5832, 0.5, 0.625, 0.4743, 0.625, 0.4841, 0.5832, 0.485, 0.5832, 0.4742, 0.4062, 0.5273, 0.5832, 0.5274, 0.5832, 0.4726, 0.4062, 0.4727, 0.5832, 0.5258, 0.625, 0.5257, 0.625, 0.4743, 0.5832, 0.4742, 0.625, 0.5257, 0.625, 0.5159, 0.625, 0.5025, 0.625, 0.5, 0.625, 0.5016, 0.625, 0.5159, 0.625, 0.5, 0.625, 0.4982, 0.625, 0.5, 0.625, 0.5, 0.625, 0.4841, 0.625, 0.4968, 0.625, 0.4982, 0.625, 0.4841, 0.625, 0.4743, 0.625, 0.5257, 0.625, 0.5032, 0.625, 0.6793, 0.625, 0.5257, 0.625, 0.5159, 0.625, 0.5018, 0.625, 0.5032, 0.625, 0.5159, 0.625, 0.5, 0.625, 0.5, 0.625, 0.5018, 0.625, 0.5, 0.625, 0.4841, 0.625, 0.4984, 0.625, 0.5, 0.625, 0.4984, 0.625, 0.4841, 0.625, 0.4743, 0.625, 0.4743, 0.625, 0.5257, 0.625, 0.5025, 0.625, 0.4975, 0.5832, 0.5258, 0.5832, 0.4742, 0.5832, 0.5, 0.5832, 0.4742, 0.5832, 0.485, 0.5832, 0.5, 0.5832, 0.5, 0.5832, 0.485, 0.5832, 0.4884, 0.5832, 0.5, 0.5832, 0.5, 0.5832, 0.5134, 0.5832, 0.5, 0.5832, 0.5, 0.5832, 0.5, 0.5832, 0.4842, 0.5832, 0.4842, 0.5832, 0.4726, 0.5832, 0.5, 0.5832, 0.4726, 0.5832, 0.5274, 0.5832, 0.5, 0.5832, 0.5274, 0.5832, 0.5158, 0.5832, 0.5, 0.5832, 0.5, 0.5832, 0.5158, 0.5832, 0.5, 0.5832, 0.5, 0.5832, 0.4897, 0.5832, 0.5, 0.5832, 0.515, 0.5832, 0.5, 0.5832, 0.5, 0.5832, 0.5116, 0.5832, 0.515, 0.5832, 0.5258, 0.5832, 0.5, 0.4062, 0.4727, 0.4062, 0.5273, 0.5832, 0.5274, 0.5832, 0.4726, 0.625, 0.6793, 0.5832, 0.4742, 0.5832, 0.5258, 0.625, 0.5257, 0.625, 0.4743, 0.5832, 0.4742, 0.5832, 0.5258, 0.625, 0.5257, 0.4062, 0.5273, 0.5832, 0.5274, 0.5832, 0.4726, 0.4062, 0.4727, 0.5832, 0.5, 0.5832, 0.4897, 0.5832, 0.5, 0.5832, 0.5, 0.5832, 0.4842, 0.5832, 0.5, 0.5832, 0.4842, 0.5832, 0.4726, 0.5832, 0.5, 0.5832, 0.4726, 0.5832, 0.5274, 0.5832, 0.5, 0.5832, 0.5274, 0.5832, 0.5158, 0.5832, 0.5, 0.5832, 0.5158, 0.5832, 0.5, 0.5832, 0.5, 0.5832, 0.5134, 0.5832, 0.5, 0.5832, 0.5, 0.5832, 0.5, 0.5832, 0.4884, 0.5832, 0.5, 0.5832, 0.4884, 0.5832, 0.5, 0.5832, 0.5, 0.5832, 0.5, 0.5832, 0.515, 0.5832, 0.5, 0.5832, 0.515, 0.5832, 0.515, 0.5832, 0.5, 0.5832, 0.515, 0.5832, 0.5258, 0.5832, 0.5, 0.5832, 0.5258, 0.5832, 0.4742, 0.5832, 0.5, 0.5832, 0.4742, 0.5832, 0.485, 0.5832, 0.5, 0.5832, 0.485, 0.5832, 0.4884, 0.5832, 0.5, 0.5832, 0.4884, 0.5832, 0.5, 0.5832, 0.5, 0.5832, 0.5, 0.5832, 0.5116, 0.5832, 0.5, 0.5832, 0.5116, 0.5832, 0.5, 0.5832, 0.5, 0.5832, 0.4742, 0.5832, 0.485, 0.5832, 0.5, 0.5832, 0.485, 0.5832, 0.4884, 0.5832, 0.5, 0.5832, 0.4884, 0.5832, 0.5, 0.5832, 0.5, 0.5832, 0.5, 0.5832, 0.5116, 0.5832, 0.5, 0.5832, 0.5116, 0.5832, 0.5, 0.5832, 0.5, 0.5832, 0.5, 0.5832, 0.4897, 0.5832, 0.5, 0.5832, 0.5, 0.5832, 0.4842, 0.5832, 0.5, 0.5832, 0.4842, 0.5832, 0.4726, 0.5832, 0.5, 0.5832, 0.4726, 0.5832, 0.5274, 0.5832, 0.5, 0.5832, 0.5274, 0.5832, 0.5158, 0.5832, 0.5, 0.5832, 0.5158, 0.5832, 0.5, 0.5832, 0.5, 0.5832, 0.5134, 0.5832, 0.5, 0.5832, 0.5, 0.5832, 0.5, 0.5832, 0.5, 0.5832, 0.5, 0.5832, 0.5, 0.5832, 0.515, 0.5832, 0.5, 0.5832, 0.515, 0.5832, 0.515, 0.5832, 0.5, 0.5832, 0.515, 0.5832, 0.5258, 0.5832, 0.5, 0.5832, 0.5258, 0.5832, 0.5258, 0.5832, 0.5, 0.5832, 0.5258, 0.5832, 0.4742, 0.5832, 0.5])
me_cube_008.materials.append(mat_material_008)
me_cube_008.use_remesh_preserve_volume = False
me_cube_008.use_remesh_preserve_attributes = False
me_cube_008.use_mirror_vertex_groups = False
me_cube_008.update()

# ---- objects
ob_light = bpy.data.objects.new('Light', light_light)
ob_camera = bpy.data.objects.new('Camera', cam_camera)
ob_cube_001 = bpy.data.objects.new('Cube.001', me_cube_001)
ob_block_top_straight_outer = bpy.data.objects.new('Block_Top_Straight_Outer', me_cube_002)
ob_block_top_corner_outer = bpy.data.objects.new('Block_Top_Corner_Outer', me_cube_003)
ob_block_top_straight_inner = bpy.data.objects.new('Block_Top_Straight_Inner', me_cube_004)
ob_block_top_corner_oneway = bpy.data.objects.new('Block_Top_Corner_OneWay', me_cube_005)
ob_block_top_corner_single = bpy.data.objects.new('Block_Top_Corner_Single', me_cube_008)

# ---- transforms, parenting, visibility, modifiers, constraints
ob_light.location = (4.076, 1.005, 5.904)
ob_light.rotation_euler = (0.6503, 0.05522, 1.866)
ob_light.lock_rotations_4d = False
ob_light.empty_display_type = 'ARROWS'
ob_light.color = (0.0, 0.0, 0.0, 0.0)
ob_light.lineart.crease_threshold = 0.0
ob_camera.location = (7.359, -6.926, 4.958)
ob_camera.rotation_euler = (1.109, 0.0, 0.8149)
ob_camera.lock_rotations_4d = False
ob_camera.empty_display_type = 'ARROWS'
ob_camera.color = (0.0, 0.0, 0.0, 0.0)
ob_camera.display_type = 'WIRE'
ob_camera.lineart.crease_threshold = 0.0
ob_cube_001.location = (0.0, 0.0, 0.0)
ob_block_top_straight_outer.location = (0.0, 0.0, 0.0)
ob_block_top_straight_outer.lock_rotations_4d = False
ob_block_top_straight_outer.empty_display_type = 'ARROWS'
ob_block_top_straight_outer.lineart.crease_threshold = 0.0
ob_block_top_corner_outer.location = (0.0, 2.0, 0.0)
ob_block_top_corner_outer.lock_rotations_4d = False
ob_block_top_corner_outer.empty_display_type = 'ARROWS'
ob_block_top_corner_outer.lineart.crease_threshold = 0.0
ob_block_top_straight_inner.location = (0.0, -2.0, 0.0)
ob_block_top_straight_inner.rotation_euler = (0.0, -0.0, 1.571)
ob_block_top_straight_inner.lock_rotations_4d = False
ob_block_top_straight_inner.empty_display_type = 'ARROWS'
ob_block_top_straight_inner.lineart.crease_threshold = 0.0
ob_block_top_corner_oneway.location = (0.0, 4.0, 0.0)
ob_block_top_corner_oneway.lock_rotations_4d = False
ob_block_top_corner_oneway.empty_display_type = 'ARROWS'
ob_block_top_corner_oneway.lineart.crease_threshold = 0.0
ob_block_top_corner_single.location = (0.0, 6.0, 0.0)
ob_block_top_corner_single.lock_rotations_4d = False
ob_block_top_corner_single.empty_display_type = 'ARROWS'
ob_block_top_corner_single.lineart.crease_threshold = 0.0

# ---- collection membership
col_collection.objects.link(ob_light)
col_collection.objects.link(ob_camera)
col_collection.objects.link(ob_cube_001)
col_collection.objects.link(ob_block_top_straight_outer)
col_collection.objects.link(ob_block_top_corner_outer)
col_collection.objects.link(ob_block_top_straight_inner)
col_collection.objects.link(ob_block_top_corner_oneway)
col_collection.objects.link(ob_block_top_corner_single)

# ---- scene / render settings (as saved in the file)
scene.camera = ob_camera
scene.frame_start = 1; scene.frame_end = 250; scene.frame_set(0)
scene.render.engine = 'BLENDER_EEVEE_NEXT'
scene.cycles.use_denoising = False
scene.cycles.samples = 128
scene.cycles.sampling_pattern = 'TABULATED_SOBOL'
scene.cycles.use_adaptive_sampling = False
scene.cycles.use_light_tree = False
scene.view_settings.view_transform = 'Filmic'
bpy.context.view_layer.update()
